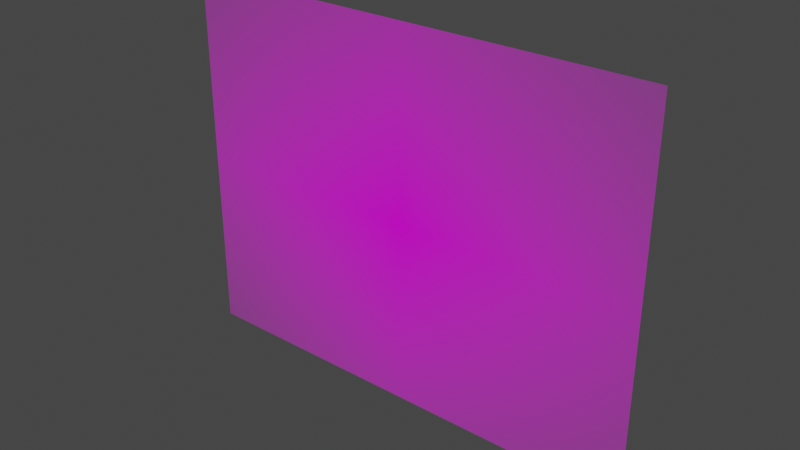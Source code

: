 # Source: 79025.blend  (saved by Blender 3.3.6; exported with 4.5.12 LTS)
import bpy
from mathutils import Matrix  # noqa: F401  (used for matrix-valued properties, if any)

bpy.ops.wm.read_factory_settings(use_empty=True)
scene = bpy.context.scene
scene.name = 'Scene'

# ---- collections
col_collection = bpy.data.collections.new('Collection'); scene.collection.children.link(col_collection)

# ---- images (referenced by path relative to the original .blend; pixels are not part of the script)
import os
ASSET_DIR = os.environ.get("B2B_ASSET_DIR", "")  # directory of the original .blend (textures are referenced by path, not embedded)
HERE = os.path.dirname(os.path.abspath(__file__))  # packed textures are extracted next to this script under _unpacked/

def load_image(name, relpath, width, height, colorspace="sRGB"):
    """Load a texture the original file referenced (path relative to the .blend, or extracted next to this script)."""
    p = next((c for c in (os.path.join(HERE, relpath), os.path.join(ASSET_DIR, relpath)) if relpath and os.path.exists(c)), "")
    if p:
        img = bpy.data.images.load(p, check_existing=True)
        img.name = name
    else:  # same state as the original file: an image datablock whose file is absent (Cycles renders it pink)
        img = bpy.data.images.new(name, width, height)
        img.source = "FILE"
        img.filepath = "//" + (relpath or name)
    img.colorspace_settings.name = colorspace
    return img
img_79025_png = load_image('79025.png', '79025.png', 1024, 1024, 'sRGB')

# ---- materials (node trees are filled in below, after node groups)
mat_79025 = bpy.data.materials.new('79025')
mat_79025.surface_render_method = 'BLENDED'
mat_79025.blend_method = 'BLEND'
mat_79025.use_transparent_shadow = False

# ---- material node trees
mat_79025.use_nodes = True; mat_79025.node_tree.nodes.clear()
_N = mat_79025.node_tree.nodes; _L = mat_79025.node_tree.links
n0 = _N.new('ShaderNodeOutputMaterial'); n0.name = 'Material Output'; n0.location = (300, 300)
n1 = _N.new('ShaderNodeTexImage'); n1.name = 'Image Texture'; n1.location = (-200, 300)
n1.image = img_79025_png
n1.extension = 'CLIP'
n2 = _N.new('ShaderNodeBsdfPrincipled'); n2.name = 'Principled BSDF'; n2.location = (0, 300)
n2.distribution = 'GGX'
n2.subsurface_method = 'RANDOM_WALK_SKIN'
n2.inputs[3].default_value = 1.45
n2.inputs[27].default_value = (0.0, 0.0, 0.0, 1.0)
n2.inputs[28].default_value = 1.0
_L.new(n1.outputs[0], n2.inputs[0])
_L.new(n1.outputs[1], n2.inputs[4])
_L.new(n2.outputs[0], n0.inputs[0])
n0.is_active_output = True

# ---- world
world_world = bpy.data.worlds.new('World'); scene.world = world_world
world_world.use_nodes = True; world_world.node_tree.nodes.clear()
_N = world_world.node_tree.nodes; _L = world_world.node_tree.links
n0 = _N.new('ShaderNodeOutputWorld'); n0.name = 'World Output'; n0.location = (300, 300)
n1 = _N.new('ShaderNodeBackground'); n1.name = 'Background'; n1.location = (10, 300)
n1.inputs[0].default_value = (0.05088, 0.05088, 0.05088, 1.0)
_L.new(n1.outputs[0], n0.inputs[0])
n0.is_active_output = True
world_world.color = (0.05088, 0.05088, 0.05088)
world_world.use_sun_shadow = False
world_world.sun_shadow_jitter_overblur = 0.0

# ---- meshes
me_79025 = bpy.data.meshes.new('79025')
me_79025.from_pydata([(-0.6434, -0.5, 0.0), (0.6434, -0.5, 0.0), (-0.6434, 0.5, 0.0), (0.6434, 0.5, 0.0)], [], [(0, 1, 3, 2)])
_uv = me_79025.uv_layers.new(name='UVMap')
_uv.uv.foreach_set('vector', [0.0, 0.0, 1.0, 0.0, 1.0, 1.0, 0.0, 1.0])
me_79025.materials.append(mat_79025)
me_79025.update()

# ---- objects
ob_79025 = bpy.data.objects.new('79025', me_79025)

# ---- transforms, parenting, visibility, modifiers, constraints
ob_79025.location = (0.0, 0.0, 0.0)
ob_79025.delta_rotation_euler = (1.571, -0.0, 0.0)

# ---- collection membership
col_collection.objects.link(ob_79025)

# ---- scene / render settings (as saved in the file)
scene.frame_start = 1; scene.frame_end = 250; scene.frame_set(1)
scene.render.engine = 'BLENDER_EEVEE_NEXT'
scene.cycles.sampling_pattern = 'TABULATED_SOBOL'
scene.cycles.use_light_tree = False
scene.view_settings.view_transform = 'Filmic'
bpy.context.view_layer.update()

# ---- added for rendering (the .blend has no active camera and no usable light): camera, sun
cam_auto = bpy.data.cameras.new('AutoCamera')
cam_auto.lens = 50.0
cam_auto.sensor_width = 36.0
cam_auto.clip_end = 1000.0
ob_auto_camera = bpy.data.objects.new('AutoCamera', cam_auto)
scene.collection.objects.link(ob_auto_camera)
ob_auto_camera.location = (1.50779, -1.80935, 1.20623)
ob_auto_camera.rotation_euler = (1.09748, -7.21219e-08, 0.694738)
scene.camera = ob_auto_camera
light_auto_sun = bpy.data.lights.new('AutoSun', 'SUN')
light_auto_sun.energy = 3.0
light_auto_sun.angle = 0.0523599
ob_auto_sun = bpy.data.objects.new('AutoSun', light_auto_sun)
scene.collection.objects.link(ob_auto_sun)
ob_auto_sun.rotation_euler = (0.872665, 0.174533, 0.523599)
bpy.context.view_layer.update()
